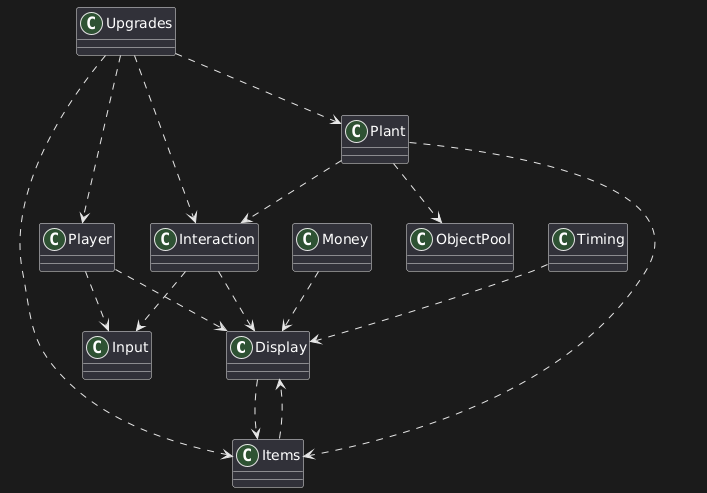

The diagram above was rendered by PlantUML. Its source (embedded in the PNG):
@startuml
Display ..> Items

Interaction ..> Display
Interaction ..> Input

Items ..> Display

Money ..> Display

Plant ..> Interaction
Plant ..> Items
Plant ..> ObjectPool

Player ..> Input
Player ..> Display

Timing ..> Display

Upgrades ..> Items
Upgrades ..> Interaction
Upgrades ..> Plant
Upgrades ..> Player
@enduml